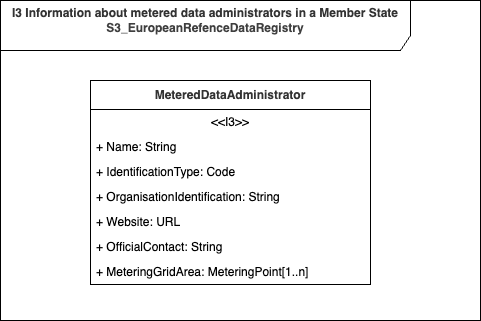

The diagram above was exported from draw.io. Its source (the exported page's mxGraphModel, read from the mxfile embedded in the PNG):
<mxGraphModel dx="1086" dy="598" grid="1" gridSize="10" guides="1" tooltips="1" connect="1" arrows="1" fold="1" page="1" pageScale="1" pageWidth="1169" pageHeight="827" math="0" shadow="0">
  <root>
    <mxCell id="0" />
    <mxCell id="1" parent="0" />
    <mxCell id="_8lGVUZ2kYgyrlqhg3z_-1" value="&lt;table style=&quot;border-collapse: collapse; border-spacing: 0px; background-color: rgb(255, 255, 255); color: rgb(51, 51, 51);&quot; class=&quot;oj-table&quot; cellpadding=&quot;0&quot; cellspacing=&quot;0&quot; border=&quot;0&quot; width=&quot;100%&quot;&gt;&lt;tbody style=&quot;box-sizing: border-box;&quot;&gt;&lt;tr style=&quot;box-sizing: border-box;&quot; class=&quot;oj-table&quot;&gt;&lt;td style=&quot;box-sizing: border-box; padding: 0px;&quot; rowspan=&quot;6&quot; class=&quot;oj-table&quot; valign=&quot;top&quot;&gt;&lt;p style=&quot;box-sizing: border-box; margin: 0px 0px 10px;&quot; class=&quot;oj-tbl-txt&quot;&gt;&lt;font style=&quot;&quot; face=&quot;Helvetica&quot;&gt;&amp;nbsp;I3 Information about metered data administrators in a Member State&amp;nbsp;&lt;br&gt;&lt;/font&gt;&lt;span style=&quot;color: rgb(63, 63, 63); background-color: transparent;&quot;&gt;S3_EuropeanRefenceDataRegistry&lt;/span&gt;&lt;/p&gt;&lt;/td&gt;&lt;/tr&gt;&lt;/tbody&gt;&lt;/table&gt;" style="shape=umlFrame;whiteSpace=wrap;html=1;pointerEvents=0;recursiveResize=0;container=1;collapsible=0;width=410;height=50;fontStyle=1;align=center;" parent="1" vertex="1">
      <mxGeometry x="40" y="40" width="480" height="320" as="geometry" />
    </mxCell>
    <mxCell id="93" value="&lt;span style=&quot;color: rgb(51, 51, 51); text-align: start; background-color: rgb(255, 255, 255);&quot;&gt;&lt;font style=&quot;&quot; face=&quot;Helvetica&quot;&gt;MeteredDataAdministrator&lt;/font&gt;&lt;/span&gt;" style="swimlane;fontStyle=1;align=center;verticalAlign=middle;childLayout=stackLayout;horizontal=1;startSize=29;horizontalStack=0;resizeParent=1;resizeParentMax=0;resizeLast=0;collapsible=0;marginBottom=0;html=1;whiteSpace=wrap;" parent="_8lGVUZ2kYgyrlqhg3z_-1" vertex="1">
      <mxGeometry x="90" y="80" width="280" height="204" as="geometry" />
    </mxCell>
    <mxCell id="94" value="&amp;lt;&amp;lt;I3&amp;gt;&amp;gt;" style="text;html=1;strokeColor=none;fillColor=none;align=center;verticalAlign=middle;spacingLeft=4;spacingRight=4;overflow=hidden;rotatable=0;points=[[0,0.5],[1,0.5]];portConstraint=eastwest;whiteSpace=wrap;" parent="93" vertex="1">
      <mxGeometry y="29" width="280" height="25" as="geometry" />
    </mxCell>
    <mxCell id="95" value="+ Name: String" style="text;html=1;strokeColor=none;fillColor=none;align=left;verticalAlign=middle;spacingLeft=4;spacingRight=4;overflow=hidden;rotatable=0;points=[[0,0.5],[1,0.5]];portConstraint=eastwest;whiteSpace=wrap;" parent="93" vertex="1">
      <mxGeometry y="54" width="280" height="25" as="geometry" />
    </mxCell>
    <mxCell id="96" value="+ IdentificationType: Code" style="text;html=1;strokeColor=none;fillColor=none;align=left;verticalAlign=middle;spacingLeft=4;spacingRight=4;overflow=hidden;rotatable=0;points=[[0,0.5],[1,0.5]];portConstraint=eastwest;whiteSpace=wrap;" parent="93" vertex="1">
      <mxGeometry y="79" width="280" height="25" as="geometry" />
    </mxCell>
    <mxCell id="100" value="+ OrganisationIdentification: String" style="text;html=1;strokeColor=none;fillColor=none;align=left;verticalAlign=middle;spacingLeft=4;spacingRight=4;overflow=hidden;rotatable=0;points=[[0,0.5],[1,0.5]];portConstraint=eastwest;whiteSpace=wrap;" parent="93" vertex="1">
      <mxGeometry y="104" width="280" height="25" as="geometry" />
    </mxCell>
    <mxCell id="98" value="+ Website: URL" style="text;html=1;strokeColor=none;fillColor=none;align=left;verticalAlign=middle;spacingLeft=4;spacingRight=4;overflow=hidden;rotatable=0;points=[[0,0.5],[1,0.5]];portConstraint=eastwest;whiteSpace=wrap;" parent="93" vertex="1">
      <mxGeometry y="129" width="280" height="25" as="geometry" />
    </mxCell>
    <mxCell id="97" value="+ OfficialContact: String" style="text;html=1;strokeColor=none;fillColor=none;align=left;verticalAlign=middle;spacingLeft=4;spacingRight=4;overflow=hidden;rotatable=0;points=[[0,0.5],[1,0.5]];portConstraint=eastwest;whiteSpace=wrap;" parent="93" vertex="1">
      <mxGeometry y="154" width="280" height="25" as="geometry" />
    </mxCell>
    <mxCell id="99" value="+ MeteringGridArea: MeteringPoint[1..n]" style="text;html=1;strokeColor=none;fillColor=none;align=left;verticalAlign=middle;spacingLeft=4;spacingRight=4;overflow=hidden;rotatable=0;points=[[0,0.5],[1,0.5]];portConstraint=eastwest;whiteSpace=wrap;" parent="93" vertex="1">
      <mxGeometry y="179" width="280" height="25" as="geometry" />
    </mxCell>
  </root>
</mxGraphModel>